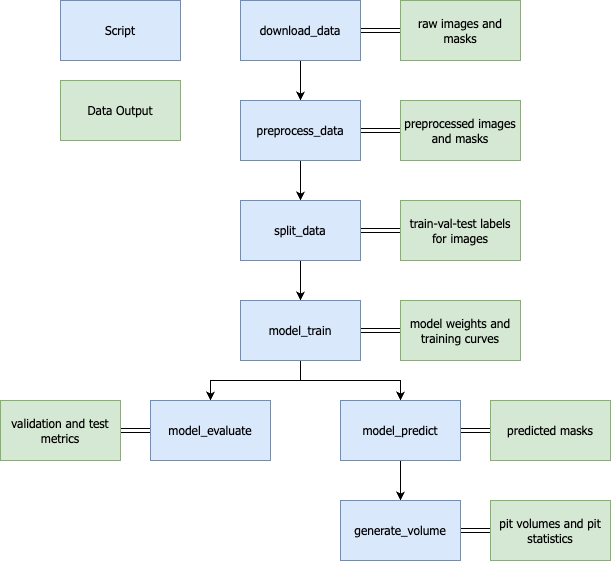

The diagram above was exported from draw.io. Its source (the exported page's mxGraphModel, read from the mxfile embedded in the PNG):
<mxGraphModel dx="1368" dy="795" grid="1" gridSize="10" guides="1" tooltips="1" connect="1" arrows="1" fold="1" page="1" pageScale="1" pageWidth="850" pageHeight="1100" math="0" shadow="0">
  <root>
    <mxCell id="0" />
    <mxCell id="1" parent="0" />
    <mxCell id="4Npe1kzm7Hf-q_y4DaZF-8" style="edgeStyle=orthogonalEdgeStyle;rounded=0;orthogonalLoop=1;jettySize=auto;html=1;exitX=0.5;exitY=1;exitDx=0;exitDy=0;entryX=0.5;entryY=0;entryDx=0;entryDy=0;fontFamily=Tahoma;" edge="1" parent="1" source="4Npe1kzm7Hf-q_y4DaZF-1" target="4Npe1kzm7Hf-q_y4DaZF-2">
      <mxGeometry relative="1" as="geometry" />
    </mxCell>
    <mxCell id="4Npe1kzm7Hf-q_y4DaZF-23" style="edgeStyle=orthogonalEdgeStyle;rounded=0;orthogonalLoop=1;jettySize=auto;html=1;exitX=1;exitY=0.5;exitDx=0;exitDy=0;entryX=0;entryY=0.5;entryDx=0;entryDy=0;shape=link;" edge="1" parent="1" source="4Npe1kzm7Hf-q_y4DaZF-1" target="4Npe1kzm7Hf-q_y4DaZF-14">
      <mxGeometry relative="1" as="geometry" />
    </mxCell>
    <mxCell id="4Npe1kzm7Hf-q_y4DaZF-1" value="download_data" style="rounded=0;whiteSpace=wrap;html=1;fillColor=#dae8fc;strokeColor=#6c8ebf;fontFamily=Tahoma;" vertex="1" parent="1">
      <mxGeometry x="240" y="60" width="120" height="60" as="geometry" />
    </mxCell>
    <mxCell id="4Npe1kzm7Hf-q_y4DaZF-9" style="edgeStyle=orthogonalEdgeStyle;rounded=0;orthogonalLoop=1;jettySize=auto;html=1;exitX=0.5;exitY=1;exitDx=0;exitDy=0;entryX=0.5;entryY=0;entryDx=0;entryDy=0;fontFamily=Tahoma;" edge="1" parent="1" source="4Npe1kzm7Hf-q_y4DaZF-2" target="4Npe1kzm7Hf-q_y4DaZF-3">
      <mxGeometry relative="1" as="geometry" />
    </mxCell>
    <mxCell id="4Npe1kzm7Hf-q_y4DaZF-24" style="edgeStyle=orthogonalEdgeStyle;rounded=0;orthogonalLoop=1;jettySize=auto;html=1;exitX=1;exitY=0.5;exitDx=0;exitDy=0;entryX=0;entryY=0.5;entryDx=0;entryDy=0;shape=link;" edge="1" parent="1" source="4Npe1kzm7Hf-q_y4DaZF-2" target="4Npe1kzm7Hf-q_y4DaZF-15">
      <mxGeometry relative="1" as="geometry" />
    </mxCell>
    <mxCell id="4Npe1kzm7Hf-q_y4DaZF-2" value="preprocess_data" style="rounded=0;whiteSpace=wrap;html=1;fillColor=#dae8fc;strokeColor=#6c8ebf;fontFamily=Tahoma;" vertex="1" parent="1">
      <mxGeometry x="240" y="160" width="120" height="60" as="geometry" />
    </mxCell>
    <mxCell id="4Npe1kzm7Hf-q_y4DaZF-10" style="edgeStyle=orthogonalEdgeStyle;rounded=0;orthogonalLoop=1;jettySize=auto;html=1;exitX=0.5;exitY=1;exitDx=0;exitDy=0;entryX=0.5;entryY=0;entryDx=0;entryDy=0;fontFamily=Tahoma;" edge="1" parent="1" source="4Npe1kzm7Hf-q_y4DaZF-3" target="4Npe1kzm7Hf-q_y4DaZF-4">
      <mxGeometry relative="1" as="geometry" />
    </mxCell>
    <mxCell id="4Npe1kzm7Hf-q_y4DaZF-25" style="edgeStyle=orthogonalEdgeStyle;rounded=0;orthogonalLoop=1;jettySize=auto;html=1;exitX=1;exitY=0.5;exitDx=0;exitDy=0;entryX=0;entryY=0.5;entryDx=0;entryDy=0;shape=link;" edge="1" parent="1" source="4Npe1kzm7Hf-q_y4DaZF-3" target="4Npe1kzm7Hf-q_y4DaZF-16">
      <mxGeometry relative="1" as="geometry" />
    </mxCell>
    <mxCell id="4Npe1kzm7Hf-q_y4DaZF-3" value="split_data" style="rounded=0;whiteSpace=wrap;html=1;fillColor=#dae8fc;strokeColor=#6c8ebf;fontFamily=Tahoma;" vertex="1" parent="1">
      <mxGeometry x="240" y="260" width="120" height="60" as="geometry" />
    </mxCell>
    <mxCell id="4Npe1kzm7Hf-q_y4DaZF-11" style="edgeStyle=orthogonalEdgeStyle;rounded=0;orthogonalLoop=1;jettySize=auto;html=1;exitX=0.5;exitY=1;exitDx=0;exitDy=0;entryX=0.5;entryY=0;entryDx=0;entryDy=0;fontFamily=Tahoma;" edge="1" parent="1" source="4Npe1kzm7Hf-q_y4DaZF-4" target="4Npe1kzm7Hf-q_y4DaZF-5">
      <mxGeometry relative="1" as="geometry" />
    </mxCell>
    <mxCell id="4Npe1kzm7Hf-q_y4DaZF-12" style="edgeStyle=orthogonalEdgeStyle;rounded=0;orthogonalLoop=1;jettySize=auto;html=1;exitX=0.5;exitY=1;exitDx=0;exitDy=0;entryX=0.5;entryY=0;entryDx=0;entryDy=0;fontFamily=Tahoma;" edge="1" parent="1" source="4Npe1kzm7Hf-q_y4DaZF-4" target="4Npe1kzm7Hf-q_y4DaZF-6">
      <mxGeometry relative="1" as="geometry" />
    </mxCell>
    <mxCell id="4Npe1kzm7Hf-q_y4DaZF-26" style="edgeStyle=orthogonalEdgeStyle;rounded=0;orthogonalLoop=1;jettySize=auto;html=1;exitX=1;exitY=0.5;exitDx=0;exitDy=0;entryX=0;entryY=0.5;entryDx=0;entryDy=0;shape=link;" edge="1" parent="1" source="4Npe1kzm7Hf-q_y4DaZF-4" target="4Npe1kzm7Hf-q_y4DaZF-17">
      <mxGeometry relative="1" as="geometry" />
    </mxCell>
    <mxCell id="4Npe1kzm7Hf-q_y4DaZF-4" value="model_train" style="rounded=0;whiteSpace=wrap;html=1;fillColor=#dae8fc;strokeColor=#6c8ebf;fontFamily=Tahoma;" vertex="1" parent="1">
      <mxGeometry x="240" y="360" width="120" height="60" as="geometry" />
    </mxCell>
    <mxCell id="4Npe1kzm7Hf-q_y4DaZF-27" style="edgeStyle=orthogonalEdgeStyle;rounded=0;orthogonalLoop=1;jettySize=auto;html=1;exitX=0;exitY=0.5;exitDx=0;exitDy=0;entryX=1;entryY=0.5;entryDx=0;entryDy=0;shape=link;" edge="1" parent="1" source="4Npe1kzm7Hf-q_y4DaZF-5" target="4Npe1kzm7Hf-q_y4DaZF-18">
      <mxGeometry relative="1" as="geometry" />
    </mxCell>
    <mxCell id="4Npe1kzm7Hf-q_y4DaZF-5" value="model_evaluate" style="rounded=0;whiteSpace=wrap;html=1;fillColor=#dae8fc;strokeColor=#6c8ebf;fontFamily=Tahoma;" vertex="1" parent="1">
      <mxGeometry x="150" y="460" width="120" height="60" as="geometry" />
    </mxCell>
    <mxCell id="4Npe1kzm7Hf-q_y4DaZF-13" style="edgeStyle=orthogonalEdgeStyle;rounded=0;orthogonalLoop=1;jettySize=auto;html=1;exitX=0.5;exitY=1;exitDx=0;exitDy=0;entryX=0.5;entryY=0;entryDx=0;entryDy=0;fontFamily=Tahoma;" edge="1" parent="1" source="4Npe1kzm7Hf-q_y4DaZF-6" target="4Npe1kzm7Hf-q_y4DaZF-7">
      <mxGeometry relative="1" as="geometry" />
    </mxCell>
    <mxCell id="4Npe1kzm7Hf-q_y4DaZF-28" style="edgeStyle=orthogonalEdgeStyle;rounded=0;orthogonalLoop=1;jettySize=auto;html=1;exitX=1;exitY=0.5;exitDx=0;exitDy=0;entryX=0;entryY=0.5;entryDx=0;entryDy=0;shape=link;" edge="1" parent="1" source="4Npe1kzm7Hf-q_y4DaZF-6" target="4Npe1kzm7Hf-q_y4DaZF-19">
      <mxGeometry relative="1" as="geometry" />
    </mxCell>
    <mxCell id="4Npe1kzm7Hf-q_y4DaZF-6" value="model_predict" style="rounded=0;whiteSpace=wrap;html=1;fillColor=#dae8fc;strokeColor=#6c8ebf;fontFamily=Tahoma;" vertex="1" parent="1">
      <mxGeometry x="340" y="460" width="120" height="60" as="geometry" />
    </mxCell>
    <mxCell id="4Npe1kzm7Hf-q_y4DaZF-29" style="edgeStyle=orthogonalEdgeStyle;rounded=0;orthogonalLoop=1;jettySize=auto;html=1;exitX=1;exitY=0.5;exitDx=0;exitDy=0;entryX=0;entryY=0.5;entryDx=0;entryDy=0;shape=link;" edge="1" parent="1" source="4Npe1kzm7Hf-q_y4DaZF-7" target="4Npe1kzm7Hf-q_y4DaZF-20">
      <mxGeometry relative="1" as="geometry" />
    </mxCell>
    <mxCell id="4Npe1kzm7Hf-q_y4DaZF-7" value="generate_volume" style="rounded=0;whiteSpace=wrap;html=1;fillColor=#dae8fc;strokeColor=#6c8ebf;fontFamily=Tahoma;" vertex="1" parent="1">
      <mxGeometry x="340" y="560" width="120" height="60" as="geometry" />
    </mxCell>
    <mxCell id="4Npe1kzm7Hf-q_y4DaZF-14" value="raw images and masks" style="rounded=0;whiteSpace=wrap;html=1;fillColor=#d5e8d4;strokeColor=#82b366;fontFamily=Tahoma;" vertex="1" parent="1">
      <mxGeometry x="400" y="60" width="120" height="60" as="geometry" />
    </mxCell>
    <mxCell id="4Npe1kzm7Hf-q_y4DaZF-15" value="preprocessed images and masks" style="rounded=0;whiteSpace=wrap;html=1;fillColor=#d5e8d4;strokeColor=#82b366;fontFamily=Tahoma;" vertex="1" parent="1">
      <mxGeometry x="400" y="160" width="120" height="60" as="geometry" />
    </mxCell>
    <mxCell id="4Npe1kzm7Hf-q_y4DaZF-16" value="train-val-test labels for images" style="rounded=0;whiteSpace=wrap;html=1;fillColor=#d5e8d4;strokeColor=#82b366;fontFamily=Tahoma;" vertex="1" parent="1">
      <mxGeometry x="400" y="260" width="120" height="60" as="geometry" />
    </mxCell>
    <mxCell id="4Npe1kzm7Hf-q_y4DaZF-17" value="model weights and training curves" style="rounded=0;whiteSpace=wrap;html=1;fillColor=#d5e8d4;strokeColor=#82b366;fontFamily=Tahoma;" vertex="1" parent="1">
      <mxGeometry x="400" y="360" width="120" height="60" as="geometry" />
    </mxCell>
    <mxCell id="4Npe1kzm7Hf-q_y4DaZF-18" value="validation and test metrics" style="rounded=0;whiteSpace=wrap;html=1;fillColor=#d5e8d4;strokeColor=#82b366;fontFamily=Tahoma;" vertex="1" parent="1">
      <mxGeometry y="460" width="120" height="60" as="geometry" />
    </mxCell>
    <mxCell id="4Npe1kzm7Hf-q_y4DaZF-19" value="predicted masks" style="rounded=0;whiteSpace=wrap;html=1;fillColor=#d5e8d4;strokeColor=#82b366;fontFamily=Tahoma;" vertex="1" parent="1">
      <mxGeometry x="490" y="460" width="120" height="60" as="geometry" />
    </mxCell>
    <mxCell id="4Npe1kzm7Hf-q_y4DaZF-20" value="pit volumes and pit statistics" style="rounded=0;whiteSpace=wrap;html=1;fillColor=#d5e8d4;strokeColor=#82b366;fontFamily=Tahoma;" vertex="1" parent="1">
      <mxGeometry x="490" y="560" width="120" height="60" as="geometry" />
    </mxCell>
    <mxCell id="4Npe1kzm7Hf-q_y4DaZF-32" value="Script" style="rounded=0;whiteSpace=wrap;html=1;fillColor=#dae8fc;strokeColor=#6c8ebf;fontFamily=Tahoma;" vertex="1" parent="1">
      <mxGeometry x="60" y="60" width="120" height="60" as="geometry" />
    </mxCell>
    <mxCell id="4Npe1kzm7Hf-q_y4DaZF-33" value="Data Output" style="rounded=0;whiteSpace=wrap;html=1;fillColor=#d5e8d4;strokeColor=#82b366;fontFamily=Tahoma;" vertex="1" parent="1">
      <mxGeometry x="60" y="140" width="120" height="60" as="geometry" />
    </mxCell>
  </root>
</mxGraphModel>